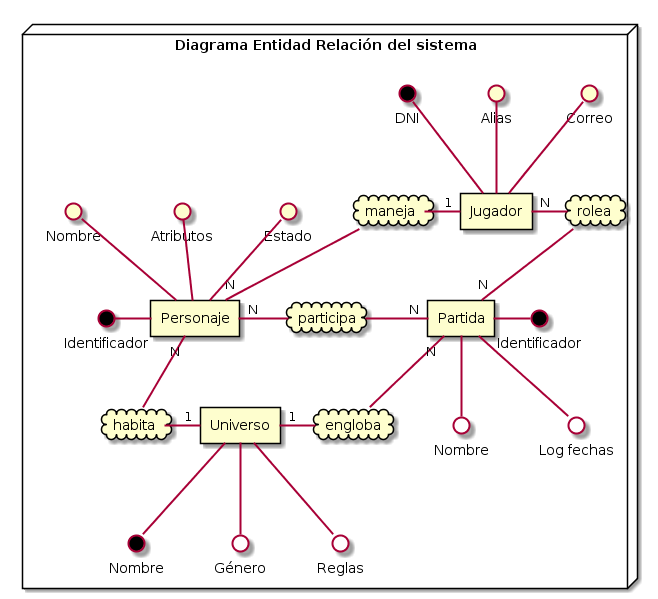

The diagram above was rendered by PlantUML. Its source (embedded in the PNG):
@startuml
node "Diagrama Entidad Relación del sistema" as hex {

    rectangle "Universo" as universo
    rectangle "Partida" as partida
    rectangle "Personaje" as personaje
    rectangle "Jugador" as jugador

    cloud "engloba" as engloba
    cloud "participa" as participa
    cloud "habita" as habita
    cloud "maneja" as maneja
    cloud "rolea" as rolea

    maneja =right= "1" jugador
    maneja =down= "N" personaje
    rolea =left= "N" jugador
    rolea =down= "N" partida
    participa =left= "N" personaje
    participa =right= "N" partida
    habita =up= "N" personaje
    habita =right= "1" universo
    engloba =up= "N" partida
    engloba =left= "1" universo

    interface "Nombre" as nom #black
    interface "Género" as gen #white
    interface "Reglas" as rel #white

    universo =down= nom
    universo =down= gen
    universo =down= rel

    interface "Identificador" as id #black
    interface "Nombre" as nom2 #white
    interface "Log fechas" as log #white

    partida =right= id
    partida =down= nom2
    partida =down= log

    interface "Identificador" as id2 #black
    interface "Nombre" as nom3
    interface "Atributos" as atri
    interface "Estado" as estado

    personaje =left= id2
    personaje =up= nom3
    personaje =up= atri
    personaje =up= estado

    interface "DNI" as id3 #black
    interface "Alias" as alias
    interface "Correo" as correo

    jugador =up= id3
    jugador =up= alias
    jugador =up= correo

}
@enduml